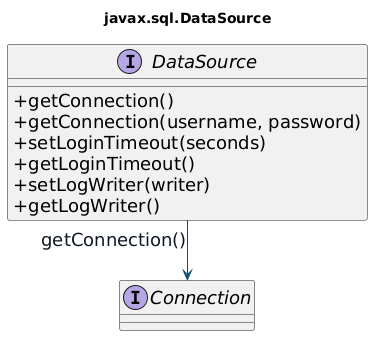

The diagram above was rendered by PlantUML. Its source (embedded in the PNG):
@startuml
title javax.sql.DataSource

skinparam shadowing false
skinparam backgroundColor transparent
skinparam classAttributeIconSize 0
skinparam defaultFontSize 18
skinparam linetype ortho
skinparam interface {
  BackgroundColor #EAF4FA
  BorderColor #154E75
  FontColor #111827
  FontSize 18
}
skinparam ArrowColor #0F4C75
skinparam ArrowFontColor #111827

interface DataSource {
  +getConnection()
  +getConnection(username, password)
  +setLoginTimeout(seconds)
  +getLoginTimeout()
  +setLogWriter(writer)
  +getLogWriter()
}

interface Connection

DataSource --> Connection : getConnection()

@enduml